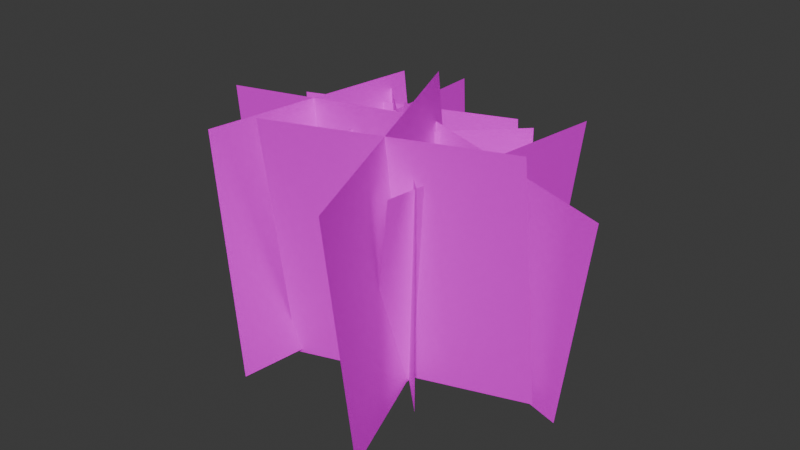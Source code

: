 # Source: GrassPatch01a.blend  (saved by Blender 4.0.36; exported with 4.5.12 LTS)
import bpy
from mathutils import Matrix  # noqa: F401  (used for matrix-valued properties, if any)

bpy.ops.wm.read_factory_settings(use_empty=True)
scene = bpy.context.scene
scene.name = 'Scene'

# ---- collections
col_collection = bpy.data.collections.new('Collection'); scene.collection.children.link(col_collection)

# ---- images (referenced by path relative to the original .blend; pixels are not part of the script)
import os
ASSET_DIR = os.environ.get("B2B_ASSET_DIR", "")  # directory of the original .blend (textures are referenced by path, not embedded)
HERE = os.path.dirname(os.path.abspath(__file__))  # packed textures are extracted next to this script under _unpacked/

def load_image(name, relpath, width, height, colorspace="sRGB"):
    """Load a texture the original file referenced (path relative to the .blend, or extracted next to this script)."""
    p = next((c for c in (os.path.join(HERE, relpath), os.path.join(ASSET_DIR, relpath)) if relpath and os.path.exists(c)), "")
    if p:
        img = bpy.data.images.load(p, check_existing=True)
        img.name = name
    else:  # same state as the original file: an image datablock whose file is absent (Cycles renders it pink)
        img = bpy.data.images.new(name, width, height)
        img.source = "FILE"
        img.filepath = "//" + (relpath or name)
    img.colorspace_settings.name = colorspace
    return img
img_grassatlas01_tga = load_image('GrassAtlas01.tga', 'GrassAtlas01.tga', 1024, 1024, 'sRGB')

# ---- materials (node trees are filled in below, after node groups)
mat_material = bpy.data.materials.new('Material')
mat_material.alpha_threshold = 0.0
mat_material.use_transparent_shadow = False
mat_material.roughness = 0.5
mat_material.line_color = (0.0, 0.0, 0.0, 1.0)

# ---- material node trees
mat_material.use_nodes = True; mat_material.node_tree.nodes.clear()
_N = mat_material.node_tree.nodes; _L = mat_material.node_tree.links
n0 = _N.new('ShaderNodeOutputMaterial'); n0.name = 'Material Output'; n0.location = (300, 300)
n1 = _N.new('ShaderNodeBsdfPrincipled'); n1.name = 'Principled BSDF'; n1.location = (10, 300)
n1.inputs[3].default_value = 1.45
n1.inputs[13].default_value = 0.005
n2 = _N.new('ShaderNodeTexImage'); n2.name = 'Image Texture'; n2.location = (-280, 280)
n2.image = img_grassatlas01_tga
n2.interpolation = 'Closest'
_L.new(n1.outputs[0], n0.inputs[0])
_L.new(n2.outputs[0], n1.inputs[0])
n0.is_active_output = True

# ---- world
world_world = bpy.data.worlds.new('World'); scene.world = world_world
world_world.use_nodes = True; world_world.node_tree.nodes.clear()
_N = world_world.node_tree.nodes; _L = world_world.node_tree.links
n0 = _N.new('ShaderNodeOutputWorld'); n0.name = 'World Output'; n0.location = (300, 300)
n1 = _N.new('ShaderNodeBackground'); n1.name = 'Background'; n1.location = (10, 300)
n1.inputs[0].default_value = (0.05088, 0.05088, 0.05088, 1.0)
_L.new(n1.outputs[0], n0.inputs[0])
n0.is_active_output = True
world_world.color = (0.05088, 0.05088, 0.05088)
world_world.use_sun_shadow = False
world_world.sun_shadow_jitter_overblur = 0.0

# ---- meshes
me_plane = bpy.data.meshes.new('Plane')
me_plane.from_pydata([(0.3536, -0.3536, 0.9225), (0.3536, -0.3536, 0.0), (-0.3536, 0.3536, 0.9225), (-0.3536, 0.3536, 0.0), (0.3536, 0.3536, 0.9225), (0.3536, 0.3536, 2.98e-08), (-0.3536, -0.3536, 0.9225), (-0.3536, -0.3536, 2.98e-08), (-0.1547, -0.1906, 0.9274), (-0.06649, -0.2554, 0.03868), (-0.3031, 0.7953, 0.85), (-0.2149, 0.7305, -0.03868), (0.2636, 0.3795, 0.9274), (0.3518, 0.3148, 0.03868), (-0.7214, 0.2251, 0.85), (-0.6332, 0.1604, -0.03868), (0.3459, -0.8163, 0.9966), (0.3323, -0.6589, -0.07391), (0.06551, 0.1321, 1.144), (0.0519, 0.2895, 0.07391), (0.6856, -0.2021, 1.083), (0.6719, -0.04473, 0.01208), (-0.2742, -0.4821, 1.058), (-0.2878, -0.3247, -0.01208), (0.8741, -0.03084, 0.8365), (0.7379, 0.009857, -0.07391), (-0.1013, 0.1328, 0.9843), (-0.2375, 0.1735, 0.07391), (0.4709, 0.5437, 0.9225), (0.3347, 0.5844, 0.01208), (0.3019, -0.4417, 0.8983), (0.1657, -0.401, -0.01208), (-0.8799, -0.02983, 0.9148), (-0.7349, -0.06721, -0.07391), (0.1052, -0.1172, 1.063), (0.2503, -0.1545, 0.07391), (-0.4333, -0.5712, 1.001), (-0.2883, -0.6086, 0.01208), (-0.3414, 0.4242, 0.9766), (-0.1964, 0.3869, -0.01208)], [], [(0, 1, 3, 2), (4, 5, 7, 6), (8, 9, 11, 10), (12, 13, 15, 14), (16, 17, 19, 18), (20, 21, 23, 22), (24, 25, 27, 26), (28, 29, 31, 30), (32, 33, 35, 34), (36, 37, 39, 38)])
_uv = me_plane.uv_layers.new(name='UVMap')
_uv.uv.foreach_set('vector', [0.5, 1.0, 0.5, 0.0, 1.0, 0.0, 1.0, 1.0, 0.5, 1.0, 0.5, 0.0, 1.0, 0.0, 1.0, 1.0, 0.5, 1.0, 0.5, 0.0, 1.0, 0.0, 1.0, 1.0, 0.5, 1.0, 0.5, 0.0, 1.0, 0.0, 1.0, 1.0, 0.0, 1.0, 0.0, 0.0, 0.5, 0.0, 0.5, 1.0, 0.0, 1.0, 0.0, 0.0, 0.5, 0.0, 0.5, 1.0, 0.0, 1.0, 0.0, 0.0, 0.5, 0.0, 0.5, 1.0, 0.0, 1.0, 0.0, 0.0, 0.5, 0.0, 0.5, 1.0, 0.0, 1.0, 0.0, 0.0, 0.5, 0.0, 0.5, 1.0, 0.0, 1.0, 0.0, 0.0, 0.5, 0.0, 0.5, 1.0])
me_plane.materials.append(mat_material)
me_plane.update()

# ---- objects
ob_grasspatch01a = bpy.data.objects.new('GrassPatch01a', me_plane)

# ---- transforms, parenting, visibility, modifiers, constraints
ob_grasspatch01a.location = (0.0, 0.0, 0.0)

# ---- collection membership
col_collection.objects.link(ob_grasspatch01a)

# ---- scene / render settings (as saved in the file)
scene.frame_start = 1; scene.frame_end = 250; scene.frame_set(1)
scene.render.engine = 'BLENDER_EEVEE_NEXT'
scene.cycles.sampling_pattern = 'TABULATED_SOBOL'
bpy.context.view_layer.update()

# ---- added for rendering (the .blend has no active camera and no usable light): camera, sun
cam_auto = bpy.data.cameras.new('AutoCamera')
cam_auto.lens = 50.0
cam_auto.sensor_width = 36.0
cam_auto.clip_end = 1000.0
ob_auto_camera = bpy.data.objects.new('AutoCamera', cam_auto)
scene.collection.objects.link(ob_auto_camera)
ob_auto_camera.location = (2.47245, -2.98099, 2.51554)
ob_auto_camera.rotation_euler = (1.09748, -7.21219e-08, 0.694738)
scene.camera = ob_auto_camera
light_auto_sun = bpy.data.lights.new('AutoSun', 'SUN')
light_auto_sun.energy = 3.0
light_auto_sun.angle = 0.0523599
ob_auto_sun = bpy.data.objects.new('AutoSun', light_auto_sun)
scene.collection.objects.link(ob_auto_sun)
ob_auto_sun.rotation_euler = (0.872665, 0.174533, 0.523599)
bpy.context.view_layer.update()
